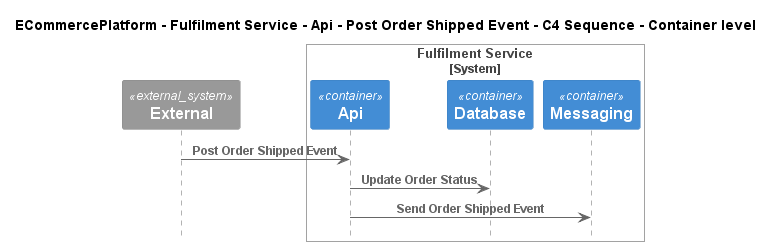

The diagram above was rendered by PlantUML. Its source (embedded in the PNG):
@startuml
!pragma layout smetana
!include ..\..\..\..\..\..\..\.c4s\C4_Sequence.puml

title ECommercePlatform - Fulfilment Service - Api - Post Order Shipped Event - C4 Sequence - Container level

System_Ext(C4InterFlow.SoftwareSystems.ExternalSystem, "External", "")

System_Boundary(ECommercePlatform.SoftwareSystems.FulfilmentService, "Fulfilment Service")
    Container(ECommercePlatform.SoftwareSystems.FulfilmentService.Containers.Api, "Api", "", "")
    Container(ECommercePlatform.SoftwareSystems.FulfilmentService.Containers.Database, "Database", "", "")
    Container(ECommercePlatform.SoftwareSystems.FulfilmentService.Containers.Messaging, "Messaging", "", "")
Boundary_End()

Rel(C4InterFlow.SoftwareSystems.ExternalSystem, ECommercePlatform.SoftwareSystems.FulfilmentService.Containers.Api, "Post Order Shipped Event")
Rel(ECommercePlatform.SoftwareSystems.FulfilmentService.Containers.Api, ECommercePlatform.SoftwareSystems.FulfilmentService.Containers.Database, "Update Order Status")
Rel(ECommercePlatform.SoftwareSystems.FulfilmentService.Containers.Api, ECommercePlatform.SoftwareSystems.FulfilmentService.Containers.Messaging, "Send Order Shipped Event")


@enduml